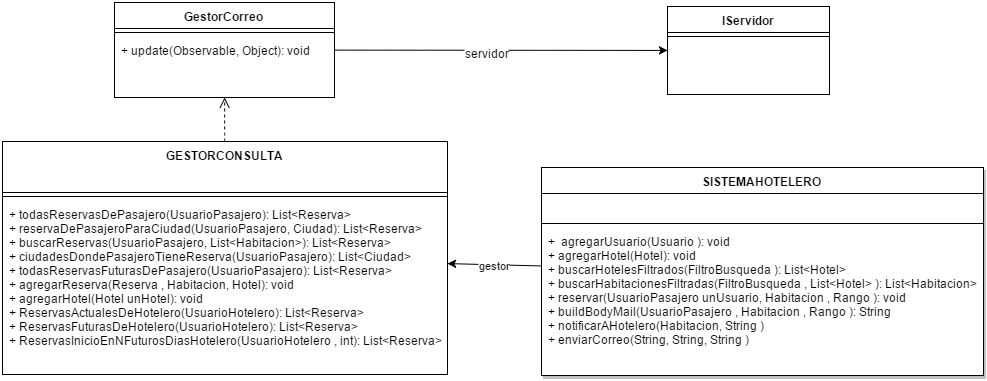

The diagram above was exported from draw.io. Its source (the exported page's mxGraphModel, read from the mxfile embedded in the PNG):
<mxGraphModel dx="2763" dy="2886" grid="1" gridSize="10" guides="1" tooltips="1" connect="1" arrows="1" fold="1" page="1" pageScale="1" pageWidth="826" pageHeight="1169" background="#ffffff" math="0">
  <root>
    <mxCell id="0" />
    <mxCell id="1" parent="0" />
    <mxCell id="2" value="SISTEMAHOTELERO" style="swimlane;html=1;fontStyle=1;align=center;verticalAlign=top;childLayout=stackLayout;horizontal=1;startSize=26;horizontalStack=0;resizeParent=1;resizeLast=0;collapsible=1;marginBottom=0;swimlaneFillColor=#ffffff;shadow=1;" vertex="1" parent="1">
      <mxGeometry x="-205" y="-895" width="442" height="208" as="geometry" />
    </mxCell>
    <mxCell id="3" value="&lt;div&gt;&lt;br&gt;&lt;/div&gt;&lt;div&gt;&lt;br&gt;&lt;/div&gt;" style="text;html=1;strokeColor=none;fillColor=none;align=left;verticalAlign=top;spacingLeft=4;spacingRight=4;whiteSpace=wrap;overflow=hidden;rotatable=0;points=[[0,0.5],[1,0.5]];portConstraint=eastwest;" vertex="1" parent="2">
      <mxGeometry y="26" width="442" height="26" as="geometry" />
    </mxCell>
    <mxCell id="4" value="" style="line;html=1;strokeWidth=1;fillColor=none;align=left;verticalAlign=middle;spacingTop=-1;spacingLeft=3;spacingRight=3;rotatable=0;labelPosition=right;points=[];portConstraint=eastwest;" vertex="1" parent="2">
      <mxGeometry y="52" width="442" height="8" as="geometry" />
    </mxCell>
    <mxCell id="5" value="+ &amp;nbsp;agregarUsuario(Usuario ): void&lt;div&gt;&lt;div&gt;+ agregarHotel(Hotel): void&lt;/div&gt;&lt;/div&gt;&lt;div&gt;&lt;div&gt;+ buscarHotelesFiltrados(FiltroBusqueda ):&amp;nbsp;&lt;span&gt;List&amp;lt;Hotel&amp;gt;&lt;/span&gt;&lt;/div&gt;&lt;/div&gt;&lt;div&gt;+&amp;nbsp;&lt;span&gt;buscarHabitacionesFiltradas(FiltroBusqueda ,&amp;nbsp;&lt;/span&gt;&lt;span style=&quot;line-height: 1.2&quot;&gt;List&amp;lt;Hotel&amp;gt; ):&amp;nbsp;&lt;/span&gt;&lt;span&gt;List&amp;lt;Habitacion&amp;gt;&lt;/span&gt;&lt;/div&gt;&lt;div&gt;&lt;span style=&quot;line-height: 1.2&quot;&gt;+&lt;/span&gt;&lt;span&gt;&amp;nbsp;reservar(UsuarioPasajero unUsuario, Habitacion , Rango ): void&lt;/span&gt;&lt;/div&gt;&lt;div&gt;&lt;span&gt;+&amp;nbsp;&lt;/span&gt;&lt;span&gt;buildBodyMail(UsuarioPasajero , Habitacion , Rango ):&amp;nbsp;&lt;/span&gt;&lt;span&gt;String&lt;/span&gt;&lt;/div&gt;&lt;div&gt;&lt;span&gt;+&amp;nbsp;&lt;/span&gt;&lt;span&gt;notificarAHotelero(Habitacion, String )&lt;/span&gt;&lt;/div&gt;&lt;div&gt;&lt;span&gt;+&amp;nbsp;&lt;/span&gt;&lt;span&gt;enviarCorreo(String, String, String )&lt;/span&gt;&lt;/div&gt;" style="text;html=1;strokeColor=none;fillColor=none;align=left;verticalAlign=top;spacingLeft=4;spacingRight=4;whiteSpace=wrap;overflow=hidden;rotatable=0;points=[[0,0.5],[1,0.5]];portConstraint=eastwest;" vertex="1" parent="2">
      <mxGeometry y="60" width="442" height="140" as="geometry" />
    </mxCell>
    <mxCell id="6" value="IServidor" style="swimlane;html=1;fontStyle=1;align=center;verticalAlign=top;childLayout=stackLayout;horizontal=1;startSize=26;horizontalStack=0;resizeParent=1;resizeLast=0;collapsible=1;marginBottom=0;swimlaneFillColor=#ffffff;" vertex="1" parent="1">
      <mxGeometry x="-79" y="-1056" width="162" height="88" as="geometry" />
    </mxCell>
    <mxCell id="7" value="" style="line;html=1;strokeWidth=1;fillColor=none;align=left;verticalAlign=middle;spacingTop=-1;spacingLeft=3;spacingRight=3;rotatable=0;labelPosition=right;points=[];portConstraint=eastwest;" vertex="1" parent="6">
      <mxGeometry y="26" width="162" height="8" as="geometry" />
    </mxCell>
    <mxCell id="8" value="GESTORCONSULTA" style="swimlane;html=1;fontStyle=1;align=center;verticalAlign=top;childLayout=stackLayout;horizontal=1;startSize=51;horizontalStack=0;resizeParent=1;resizeLast=0;collapsible=1;marginBottom=0;swimlaneFillColor=#ffffff;" vertex="1" parent="1">
      <mxGeometry x="-744" y="-921" width="445" height="233" as="geometry" />
    </mxCell>
    <mxCell id="9" value="" style="line;html=1;strokeWidth=1;fillColor=none;align=left;verticalAlign=middle;spacingTop=-1;spacingLeft=3;spacingRight=3;rotatable=0;labelPosition=right;points=[];portConstraint=eastwest;" vertex="1" parent="8">
      <mxGeometry y="51" width="445" height="8" as="geometry" />
    </mxCell>
    <mxCell id="10" value="+ todasReservasDePasajero(UsuarioPasajero):&amp;nbsp;&lt;span&gt;List&amp;lt;Reserva&amp;gt;&lt;/span&gt;&lt;div&gt;&lt;span style=&quot;font-size: 12px ; line-height: 1.2&quot;&gt;+&amp;nbsp;&lt;/span&gt;&lt;span style=&quot;font-size: 12px ; line-height: 1.2&quot;&gt;reservaDePasajeroParaCiudad(UsuarioPasajero, Ciudad):&amp;nbsp;&lt;/span&gt;&lt;span style=&quot;font-size: 12px ; line-height: 1.2&quot;&gt;List&amp;lt;Reserva&amp;gt;&lt;/span&gt;&lt;/div&gt;&lt;div&gt;&lt;span style=&quot;font-size: 12px ; line-height: 1.2&quot;&gt;+&amp;nbsp;&lt;/span&gt;&lt;span&gt;buscarReservas(UsuarioPasajero, List&amp;lt;Habitacion&amp;gt;):&amp;nbsp;&lt;/span&gt;&lt;span&gt;List&amp;lt;Reserva&amp;gt;&lt;/span&gt;&lt;/div&gt;&lt;div&gt;&lt;span&gt;+&amp;nbsp;&lt;/span&gt;&lt;span&gt;ciudadesDondePasajeroTieneReserva(UsuarioPasajero):&amp;nbsp;&lt;/span&gt;&lt;span&gt;List&amp;lt;Ciudad&amp;gt;&lt;/span&gt;&lt;/div&gt;&lt;div&gt;&lt;span&gt;+&amp;nbsp;&lt;/span&gt;&lt;span&gt;todasReservasFuturasDePasajero(UsuarioPasajero):&amp;nbsp;&lt;/span&gt;&lt;span&gt;List&amp;lt;Reserva&amp;gt;&lt;/span&gt;&lt;/div&gt;&lt;div&gt;&lt;span&gt;+&amp;nbsp;&lt;/span&gt;&lt;span&gt;agregarReserva(Reserva , Habitacion, Hotel): void&lt;/span&gt;&lt;/div&gt;&lt;div&gt;&lt;span&gt;+ agregarHotel(Hotel unHotel):&amp;nbsp;&lt;/span&gt;&lt;span&gt;void&lt;/span&gt;&lt;span&gt;&lt;br&gt;&lt;/span&gt;&lt;/div&gt;&lt;div&gt;&lt;span&gt;+ ReservasActualesDeHotelero(UsuarioHotelero):&amp;nbsp;&lt;/span&gt;&lt;span&gt;List&amp;lt;Reserva&amp;gt;&lt;/span&gt;&lt;span&gt;&lt;br&gt;&lt;/span&gt;&lt;/div&gt;&lt;div&gt;&lt;span&gt;+&amp;nbsp;&lt;/span&gt;&lt;span&gt;ReservasFuturasDeHotelero(UsuarioHotelero):&amp;nbsp;&lt;/span&gt;&lt;span&gt;List&amp;lt;Reserva&amp;gt;&lt;/span&gt;&lt;/div&gt;&lt;div&gt;&lt;span&gt;+&amp;nbsp;&lt;/span&gt;&lt;span&gt;ReservasInicioEnNFuturosDiasHotelero(UsuarioHotelero , int):&amp;nbsp;&lt;/span&gt;&lt;span&gt;List&amp;lt;Reserva&amp;gt;&lt;/span&gt;&lt;/div&gt;" style="text;html=1;strokeColor=none;fillColor=none;align=left;verticalAlign=top;spacingLeft=4;spacingRight=4;whiteSpace=wrap;overflow=hidden;rotatable=0;points=[[0,0.5],[1,0.5]];portConstraint=eastwest;" vertex="1" parent="8">
      <mxGeometry y="59" width="445" height="161" as="geometry" />
    </mxCell>
    <mxCell id="11" value="gestor" style="endArrow=classic;html=1;" edge="1" source="2" target="8" parent="1">
      <mxGeometry x="-299" y="-798.911627906977" width="50" height="50" as="geometry">
        <mxPoint x="-649" y="-782.6629213483143" as="sourcePoint" />
        <mxPoint x="-838.9999999999998" y="-777.1123595505615" as="targetPoint" />
        <Array as="points" />
      </mxGeometry>
    </mxCell>
    <mxCell id="12" value="GestorCorreo" style="swimlane;html=1;fontStyle=1;align=center;verticalAlign=top;childLayout=stackLayout;horizontal=1;startSize=26;horizontalStack=0;resizeParent=1;resizeLast=0;collapsible=1;marginBottom=0;swimlaneFillColor=#ffffff;" vertex="1" parent="1">
      <mxGeometry x="-632" y="-1060" width="220" height="95" as="geometry" />
    </mxCell>
    <mxCell id="13" value="" style="line;html=1;strokeWidth=1;fillColor=none;align=left;verticalAlign=middle;spacingTop=-1;spacingLeft=3;spacingRight=3;rotatable=0;labelPosition=right;points=[];portConstraint=eastwest;" vertex="1" parent="12">
      <mxGeometry y="26" width="220" height="8" as="geometry" />
    </mxCell>
    <mxCell id="14" value="+ update(Observable, Object):&amp;nbsp;&lt;span&gt;void&lt;/span&gt;" style="text;html=1;strokeColor=none;fillColor=none;align=left;verticalAlign=top;spacingLeft=4;spacingRight=4;whiteSpace=wrap;overflow=hidden;rotatable=0;points=[[0,0.5],[1,0.5]];portConstraint=eastwest;" vertex="1" parent="12">
      <mxGeometry y="34" width="220" height="36" as="geometry" />
    </mxCell>
    <mxCell id="15" value="" style="endArrow=classic;html=1;" edge="1" source="12" target="6" parent="1">
      <mxGeometry x="-412" y="-1012.395038167939" width="50" height="50" as="geometry">
        <mxPoint x="11.999999999999545" y="-854" as="sourcePoint" />
        <mxPoint x="11.999999999999545" y="-952" as="targetPoint" />
      </mxGeometry>
    </mxCell>
    <mxCell id="16" value="servidor" style="text;html=1;resizable=0;points=[];;align=center;verticalAlign=middle;labelBackgroundColor=#ffffff;" vertex="1" connectable="0" parent="15">
      <mxGeometry x="-0.0928" y="-2" relative="1" as="geometry">
        <mxPoint y="-1" as="offset" />
      </mxGeometry>
    </mxCell>
    <mxCell id="17" value="" style="html=1;verticalAlign=bottom;endArrow=open;dashed=1;endSize=8;" edge="1" source="8" target="12" parent="1">
      <mxGeometry x="-521.8858173076924" y="-965" as="geometry">
        <mxPoint x="-639" y="-1021" as="sourcePoint" />
        <mxPoint x="-719" y="-1021" as="targetPoint" />
      </mxGeometry>
    </mxCell>
  </root>
</mxGraphModel>